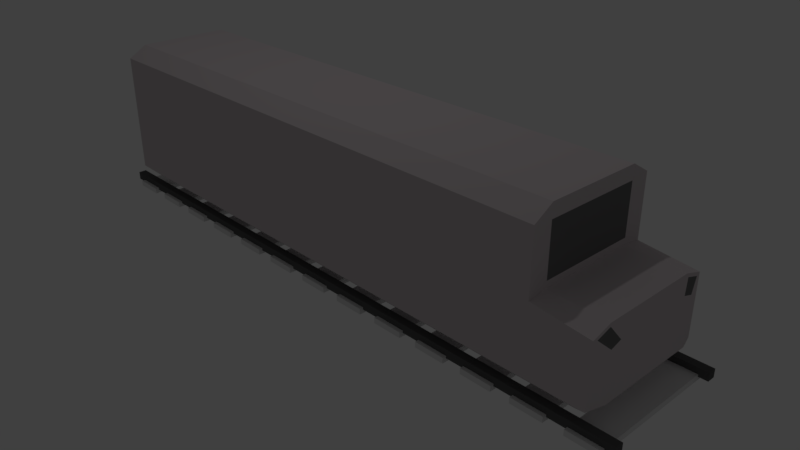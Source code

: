 # Source: Trilhos.blend  (saved by Blender 2.78.0; exported with 4.5.12 LTS)
import bpy
from mathutils import Matrix  # noqa: F401  (used for matrix-valued properties, if any)

bpy.ops.wm.read_factory_settings(use_empty=True)
scene = bpy.context.scene
scene.name = 'Scene'

# ---- collections
col_collection_1 = bpy.data.collections.new('Collection 1'); scene.collection.children.link(col_collection_1)

# ---- materials (node trees are filled in below, after node groups)
mat_lataria_trem = bpy.data.materials.new('Lataria_Trem')
mat_lataria_trem.alpha_threshold = 0.0
mat_lataria_trem.use_transparent_shadow = False
mat_lataria_trem.diffuse_color = (0.65, 0.59, 0.6081, 1.0)
mat_lataria_trem.roughness = 0.5
mat_janelas_trem = bpy.data.materials.new('Janelas_Trem')
mat_janelas_trem.alpha_threshold = 0.0
mat_janelas_trem.use_transparent_shadow = False
mat_janelas_trem.diffuse_color = (0.1734, 0.1734, 0.1734, 1.0)
mat_janelas_trem.roughness = 0.5
mat_lataria_trem00 = bpy.data.materials.new('Lataria_Trem00')
mat_lataria_trem00.alpha_threshold = 0.0
mat_lataria_trem00.use_transparent_shadow = False
mat_lataria_trem00.roughness = 0.5
mat_madeira_trilhos = bpy.data.materials.new('Madeira_Trilhos')
mat_madeira_trilhos.alpha_threshold = 0.0
mat_madeira_trilhos.use_transparent_shadow = False
mat_madeira_trilhos.roughness = 0.5
mat_madeira_trilhos.specular_intensity = 0.05
mat_metal_trilhos = bpy.data.materials.new('Metal_Trilhos')
mat_metal_trilhos.alpha_threshold = 0.0
mat_metal_trilhos.use_transparent_shadow = False
mat_metal_trilhos.diffuse_color = (0.1065, 0.1065, 0.1065, 1.0)
mat_metal_trilhos.roughness = 0.5
mat_metal_trilhos.line_color = (0.0, 0.0, 0.0, 1.0)

# ---- material node trees

# ---- world
world_world = bpy.data.worlds.new('World'); scene.world = world_world
world_world.color = (0.05088, 0.05088, 0.05088)
world_world.use_sun_shadow = False
world_world.sun_shadow_jitter_overblur = 0.0
world_world.cycles.sampling_method = 'MANUAL'

# ---- cameras
cam_camera = bpy.data.cameras.new('Camera')
cam_camera.clip_end = 100.0
cam_camera.lens = 35.0
cam_camera.sensor_width = 32.0
cam_camera.sensor_height = 18.0
cam_camera.ortho_scale = 7.314
cam_camera.dof.focus_distance = 0.0
cam_camera.dof.aperture_fstop = 128.0

# ---- lights
light_lamp = bpy.data.lights.new('Lamp', 'POINT')
light_lamp.transmission_factor = 0.0
light_lamp.cutoff_distance = 30.0
light_lamp.energy = 100.0
light_lamp.shadow_buffer_clip_start = 1.001
light_lamp.shadow_soft_size = 0.1
light_lamp.shadow_maximum_resolution = 0.006
light_lamp.use_absolute_resolution = True

# ---- meshes
me_cube_002 = bpy.data.meshes.new('Cube.002')
me_cube_002.from_pydata([(-1.21, -1.0, -1.0), (-1.21, -1.0, 1.0), (-1.21, 1.0, -1.0), (-1.21, 1.0, 1.0), (0.7904, -1.0, -1.0), (0.7904, -1.0, 1.0), (0.7904, 1.0, -1.0), (0.7904, 1.0, 1.0), (0.7904, 0.7154, 1.184), (0.7904, -0.7154, 1.184), (-1.21, -0.7154, 1.184), (-1.21, 0.7154, 1.184), (0.8887, -0.7154, 1.184), (0.8887, 0.7154, 1.184), (0.8887, 1.0, 1.0), (0.8887, 1.0, -1.0), (0.8887, -1.0, 1.0), (0.8887, -1.0, -1.0), (0.8887, -1.0, -0.9985), (0.8887, -1.0, 0.04645), (0.8887, 1.0, -0.9985), (0.8887, 1.0, 0.04645), (0.8887, 0.7154, 0.08819), (0.8887, -0.7154, 0.08819), (1.097, -1.0, -0.9985), (1.097, -1.0, -0.0505), (1.097, 1.0, -0.9985), (1.097, 1.0, -0.0505), (1.097, 0.7154, 0.04554), (1.097, -0.7154, 0.04554), (1.116, -0.7615, -0.9866), (1.116, -0.7615, -0.2878), (1.116, 0.7615, -0.9866), (1.116, 0.7615, -0.2878), (1.116, 0.5448, -0.2146), (1.116, -0.5448, -0.2146), (0.8887, -0.7154, 0.9651), (0.8887, 0.7154, 0.9651), (0.8887, -0.7154, 0.1901), (0.8887, 0.7154, 0.1901), (1.1, 0.9266, -0.07341), (1.1, 0.7274, -0.006185), (1.113, 0.7597, -0.2395), (1.113, 0.608, -0.1883), (1.099, -0.7256, 0.001838), (1.099, -0.938, -0.06985), (1.114, -0.5982, -0.1924), (1.114, -0.76, -0.247), (-1.117, 0.8614, -1.148), (-1.117, -0.8614, -1.148), (0.7531, 0.8614, -1.148), (0.7531, -0.8614, -1.148), (0.845, 0.8614, -1.148), (0.845, -0.8614, -1.148), (0.845, -0.8614, -1.147), (0.845, 0.8614, -1.147), (1.04, -0.8614, -1.147), (1.04, 0.8614, -1.147), (-1.21, 0.4447, -0.9362), (-1.21, -0.4447, -0.9362), (-1.21, -0.4447, 0.5197), (-1.21, 0.4447, 0.5197), (-1.21, 0.3181, 0.6535), (-1.21, -0.3181, 0.6535), (-1.213, 0.4447, -0.9362), (-1.213, -0.4447, -0.9362), (-1.213, -0.4447, 0.5197), (-1.213, 0.4447, 0.5197), (-1.213, 0.3181, 0.6535), (-1.213, -0.3181, 0.6535)], [], [(2, 3, 7, 6), (11, 8, 7, 3), (4, 5, 1, 0), (26, 24, 56, 57), (0, 1, 60, 59), (9, 10, 1, 5), (8, 11, 10, 9), (6, 7, 14, 15), (5, 4, 17, 16), (9, 5, 16, 12), (6, 15, 52, 50), (8, 9, 12, 13), (7, 8, 13, 14), (16, 17, 18, 19), (15, 14, 21, 20), (12, 16, 19, 23), (22, 13, 37, 39), (17, 15, 20, 18), (14, 13, 22, 21), (20, 21, 27, 26), (23, 19, 25, 29), (22, 23, 29, 28), (24, 18, 54, 56), (21, 22, 28, 27), (19, 18, 24, 25), (25, 31, 47, 45), (28, 29, 35, 34), (24, 26, 32, 30), (33, 27, 40, 42), (25, 24, 30, 31), (26, 27, 33, 32), (37, 36, 38, 39), (23, 22, 39, 38), (13, 12, 36, 37), (12, 23, 38, 36), (40, 41, 43, 42), (27, 28, 41, 40), (28, 34, 43, 41), (34, 33, 42, 43), (44, 45, 47, 46), (31, 35, 46, 47), (35, 29, 44, 46), (29, 25, 45, 44), (32, 33, 34, 35, 31, 30), (48, 50, 51, 49), (51, 50, 52, 53), (54, 55, 57, 56), (18, 20, 55, 54), (2, 6, 50, 48), (17, 4, 51, 53), (0, 2, 48, 49), (20, 26, 57, 55), (15, 17, 53, 52), (4, 0, 49, 51), (63, 62, 68, 69), (10, 11, 62, 63), (1, 10, 63, 60), (3, 2, 58, 61), (2, 0, 59, 58), (11, 3, 61, 62), (65, 66, 69, 68, 67, 64), (59, 60, 66, 65), (62, 61, 67, 68), (61, 58, 64, 67), (58, 59, 65, 64), (60, 63, 69, 66)])
me_cube_002.polygons.foreach_set('material_index', [0, 0, 0, 0, 0, 0, 0, 0, 0, 0, 0, 0, 0, 0, 0, 0, 0, 0, 0, 0, 0, 0, 0, 0, 0, 0, 0, 0, 0, 0, 0, 1, 0, 0, 0, 1, 0, 0, 0, 1, 0, 0, 0, 0, 0, 0, 0, 0, 0, 0, 0, 0, 0, 0, 0, 0, 0, 0, 0, 0, 0, 0, 0, 0, 0, 0])
me_cube_002.materials.append(mat_lataria_trem)
me_cube_002.materials.append(mat_janelas_trem)
me_cube_002.materials.append(mat_lataria_trem00)
me_cube_002.use_remesh_preserve_volume = False
me_cube_002.use_remesh_preserve_attributes = False
me_cube_002.use_mirror_vertex_groups = False
me_cube_002.update()
me_cube_001 = bpy.data.meshes.new('Cube.001')
me_cube_001.from_pydata([(-1.498, -1.0, -1.783), (-1.498, -1.0, 0.2167), (-1.498, 1.0, -1.783), (-1.498, 1.0, 0.2167), (0.5692, -1.0, -1.783), (0.5692, -1.0, 0.2167), (0.5692, 1.0, -1.783), (0.5692, 1.0, 0.2167), (1.81, -1.0, -1.783), (1.81, -1.0, 0.2167), (1.81, 1.0, -1.783), (1.81, 1.0, 0.2167), (3.878, -1.0, -1.783), (3.878, -1.0, 0.2167), (3.878, 1.0, -1.783), (3.878, 1.0, 0.2167), (5.118, -1.0, -1.783), (5.118, -1.0, 0.2167), (5.118, 1.0, -1.783), (5.118, 1.0, 0.2167), (7.186, -1.0, -1.783), (7.186, -1.0, 0.2167), (7.186, 1.0, -1.783), (7.186, 1.0, 0.2167), (8.426, -1.0, -1.783), (8.426, -1.0, 0.2167), (8.426, 1.0, -1.783), (8.426, 1.0, 0.2167), (10.49, -1.0, -1.783), (10.49, -1.0, 0.2167), (10.49, 1.0, -1.783), (10.49, 1.0, 0.2167), (11.73, -1.0, -1.783), (11.73, -1.0, 0.2167), (11.73, 1.0, -1.783), (11.73, 1.0, 0.2167), (13.8, -1.0, -1.783), (13.8, -1.0, 0.2167), (13.8, 1.0, -1.783), (13.8, 1.0, 0.2167), (15.04, -1.0, -1.783), (15.04, -1.0, 0.2167), (15.04, 1.0, -1.783), (15.04, 1.0, 0.2167), (17.11, -1.0, -1.783), (17.11, -1.0, 0.2167), (17.11, 1.0, -1.783), (17.11, 1.0, 0.2167), (18.35, -1.0, -1.783), (18.35, -1.0, 0.2167), (18.35, 1.0, -1.783), (18.35, 1.0, 0.2167), (20.42, -1.0, -1.783), (20.42, -1.0, 0.2167), (20.42, 1.0, -1.783), (20.42, 1.0, 0.2167), (21.66, -1.0, -1.783), (21.66, -1.0, 0.2167), (21.66, 1.0, -1.783), (21.66, 1.0, 0.2167), (23.73, -1.0, -1.783), (23.73, -1.0, 0.2167), (23.73, 1.0, -1.783), (23.73, 1.0, 0.2167), (24.97, -1.0, -1.783), (24.97, -1.0, 0.2167), (24.97, 1.0, -1.783), (24.97, 1.0, 0.2167), (27.04, -1.0, -1.783), (27.04, -1.0, 0.2167), (27.04, 1.0, -1.783), (27.04, 1.0, 0.2167), (28.28, -1.0, -1.783), (28.28, -1.0, 0.2167), (28.28, 1.0, -1.783), (28.28, 1.0, 0.2167), (30.34, -1.0, -1.783), (30.34, -1.0, 0.2167), (30.34, 1.0, -1.783), (30.34, 1.0, 0.2167), (31.58, -1.0, -1.783), (31.58, -1.0, 0.2167), (31.58, 1.0, -1.783), (31.58, 1.0, 0.2167), (33.65, -1.0, -1.783), (33.65, -1.0, 0.2167), (33.65, 1.0, -1.783), (33.65, 1.0, 0.2167), (34.89, -1.0, -1.783), (34.89, -1.0, 0.2167), (34.89, 1.0, -1.783), (34.89, 1.0, 0.2167), (36.96, -1.0, -1.783), (36.96, -1.0, 0.2167), (36.96, 1.0, -1.783), (36.96, 1.0, 0.2167), (38.2, -1.0, -1.783), (38.2, -1.0, 0.2167), (38.2, 1.0, -1.783), (38.2, 1.0, 0.2167), (40.27, -1.0, -1.783), (40.27, -1.0, 0.2167), (40.27, 1.0, -1.783), (40.27, 1.0, 0.2167), (40.85, -0.8247, -0.5756), (40.85, -0.944, -0.5756), (-2.282, -0.944, -0.5756), (-2.282, -0.8247, -0.5756), (40.85, -0.8247, 2.392), (40.85, -0.944, 2.392), (-2.282, -0.944, 2.392), (-2.282, -0.8247, 2.392), (40.85, 0.9716, -0.5756), (40.85, 0.8522, -0.5756), (-2.282, 0.8522, -0.5756), (-2.282, 0.9716, -0.5756), (40.85, 0.9716, 2.392), (40.85, 0.8522, 2.392), (-2.282, 0.8522, 2.392), (-2.282, 0.9716, 2.392)], [], [(0, 1, 3, 2), (2, 3, 7, 6), (6, 7, 5, 4), (4, 5, 1, 0), (2, 6, 4, 0), (7, 3, 1, 5), (8, 9, 11, 10), (10, 11, 15, 14), (14, 15, 13, 12), (12, 13, 9, 8), (10, 14, 12, 8), (15, 11, 9, 13), (16, 17, 19, 18), (18, 19, 23, 22), (22, 23, 21, 20), (20, 21, 17, 16), (18, 22, 20, 16), (23, 19, 17, 21), (24, 25, 27, 26), (26, 27, 31, 30), (30, 31, 29, 28), (28, 29, 25, 24), (26, 30, 28, 24), (31, 27, 25, 29), (32, 33, 35, 34), (34, 35, 39, 38), (38, 39, 37, 36), (36, 37, 33, 32), (34, 38, 36, 32), (39, 35, 33, 37), (40, 41, 43, 42), (42, 43, 47, 46), (46, 47, 45, 44), (44, 45, 41, 40), (42, 46, 44, 40), (47, 43, 41, 45), (48, 49, 51, 50), (50, 51, 55, 54), (54, 55, 53, 52), (52, 53, 49, 48), (50, 54, 52, 48), (55, 51, 49, 53), (56, 57, 59, 58), (58, 59, 63, 62), (62, 63, 61, 60), (60, 61, 57, 56), (58, 62, 60, 56), (63, 59, 57, 61), (64, 65, 67, 66), (66, 67, 71, 70), (70, 71, 69, 68), (68, 69, 65, 64), (66, 70, 68, 64), (71, 67, 65, 69), (72, 73, 75, 74), (74, 75, 79, 78), (78, 79, 77, 76), (76, 77, 73, 72), (74, 78, 76, 72), (79, 75, 73, 77), (80, 81, 83, 82), (82, 83, 87, 86), (86, 87, 85, 84), (84, 85, 81, 80), (82, 86, 84, 80), (87, 83, 81, 85), (88, 89, 91, 90), (90, 91, 95, 94), (94, 95, 93, 92), (92, 93, 89, 88), (90, 94, 92, 88), (95, 91, 89, 93), (96, 97, 99, 98), (98, 99, 103, 102), (102, 103, 101, 100), (100, 101, 97, 96), (98, 102, 100, 96), (103, 99, 97, 101), (104, 105, 106, 107), (108, 111, 110, 109), (104, 108, 109, 105), (105, 109, 110, 106), (106, 110, 111, 107), (108, 104, 107, 111), (112, 113, 114, 115), (116, 119, 118, 117), (112, 116, 117, 113), (113, 117, 118, 114), (114, 118, 119, 115), (116, 112, 115, 119)])
me_cube_001.polygons.foreach_set('material_index', [0, 0, 0, 0, 0, 0, 0, 0, 0, 0, 0, 0, 0, 0, 0, 0, 0, 0, 0, 0, 0, 0, 0, 0, 0, 0, 0, 0, 0, 0, 0, 0, 0, 0, 0, 0, 0, 0, 0, 0, 0, 0, 0, 0, 0, 0, 0, 0, 0, 0, 0, 0, 0, 0, 0, 0, 0, 0, 0, 0, 0, 0, 0, 0, 0, 0, 0, 0, 0, 0, 0, 0, 0, 0, 0, 0, 0, 0, 1, 1, 1, 1, 1, 1, 1, 1, 1, 1, 1, 1])
_uv = me_cube_001.uv_layers.new(name='UVMap')
_uv.uv.foreach_set('vector', [0.0, 0.0, 1.0, 0.0, 1.0, 1.0, 0.0, 1.0, 0.0, 0.0, 1.0, 0.0, 1.0, 1.0, 0.0, 1.0, 0.0, 0.0, 1.0, 0.0, 1.0, 1.0, 0.0, 1.0, 0.0, 0.0, 1.0, 0.0, 1.0, 1.0, 0.0, 1.0, 0.0, 0.0, 1.0, 0.0, 1.0, 1.0, 0.0, 1.0, 0.0, 0.0, 1.0, 0.0, 1.0, 1.0, 0.0, 1.0, 0.0, 0.0, 1.0, 0.0, 1.0, 1.0, 0.0, 1.0, 0.0, 0.0, 1.0, 0.0, 1.0, 1.0, 0.0, 1.0, 0.0, 0.0, 1.0, 0.0, 1.0, 1.0, 0.0, 1.0, 0.0, 0.0, 1.0, 0.0, 1.0, 1.0, 0.0, 1.0, 0.0, 0.0, 1.0, 0.0, 1.0, 1.0, 0.0, 1.0, 0.0, 0.0, 1.0, 0.0, 1.0, 1.0, 0.0, 1.0, 0.0, 0.0, 1.0, 0.0, 1.0, 1.0, 0.0, 1.0, 0.0, 0.0, 1.0, 0.0, 1.0, 1.0, 0.0, 1.0, 0.0, 0.0, 1.0, 0.0, 1.0, 1.0, 0.0, 1.0, 0.0, 0.0, 1.0, 0.0, 1.0, 1.0, 0.0, 1.0, 0.0, 0.0, 1.0, 0.0, 1.0, 1.0, 0.0, 1.0, 0.0, 0.0, 1.0, 0.0, 1.0, 1.0, 0.0, 1.0, 0.0, 0.0, 1.0, 0.0, 1.0, 1.0, 0.0, 1.0, 0.0, 0.0, 1.0, 0.0, 1.0, 1.0, 0.0, 1.0, 0.0, 0.0, 1.0, 0.0, 1.0, 1.0, 0.0, 1.0, 0.0, 0.0, 1.0, 0.0, 1.0, 1.0, 0.0, 1.0, 0.0, 0.0, 1.0, 0.0, 1.0, 1.0, 0.0, 1.0, 0.0, 0.0, 1.0, 0.0, 1.0, 1.0, 0.0, 1.0, 0.0, 0.0, 1.0, 0.0, 1.0, 1.0, 0.0, 1.0, 0.0, 0.0, 1.0, 0.0, 1.0, 1.0, 0.0, 1.0, 0.0, 0.0, 1.0, 0.0, 1.0, 1.0, 0.0, 1.0, 0.0, 0.0, 1.0, 0.0, 1.0, 1.0, 0.0, 1.0, 0.0, 0.0, 1.0, 0.0, 1.0, 1.0, 0.0, 1.0, 0.0, 0.0, 1.0, 0.0, 1.0, 1.0, 0.0, 1.0, 0.0, 0.0, 1.0, 0.0, 1.0, 1.0, 0.0, 1.0, 0.0, 0.0, 1.0, 0.0, 1.0, 1.0, 0.0, 1.0, 0.0, 0.0, 1.0, 0.0, 1.0, 1.0, 0.0, 1.0, 0.0, 0.0, 1.0, 0.0, 1.0, 1.0, 0.0, 1.0, 0.0, 0.0, 1.0, 0.0, 1.0, 1.0, 0.0, 1.0, 0.0, 0.0, 1.0, 0.0, 1.0, 1.0, 0.0, 1.0, 0.0, 0.0, 1.0, 0.0, 1.0, 1.0, 0.0, 1.0, 0.0, 0.0, 1.0, 0.0, 1.0, 1.0, 0.0, 1.0, 0.0, 0.0, 1.0, 0.0, 1.0, 1.0, 0.0, 1.0, 0.0, 0.0, 1.0, 0.0, 1.0, 1.0, 0.0, 1.0, 0.0, 0.0, 1.0, 0.0, 1.0, 1.0, 0.0, 1.0, 0.0, 0.0, 1.0, 0.0, 1.0, 1.0, 0.0, 1.0, 0.0, 0.0, 1.0, 0.0, 1.0, 1.0, 0.0, 1.0, 0.0, 0.0, 1.0, 0.0, 1.0, 1.0, 0.0, 1.0, 0.0, 0.0, 1.0, 0.0, 1.0, 1.0, 0.0, 1.0, 0.0, 0.0, 1.0, 0.0, 1.0, 1.0, 0.0, 1.0, 0.0, 0.0, 1.0, 0.0, 1.0, 1.0, 0.0, 1.0, 0.0, 0.0, 1.0, 0.0, 1.0, 1.0, 0.0, 1.0, 0.0, 0.0, 1.0, 0.0, 1.0, 1.0, 0.0, 1.0, 0.0, 0.0, 1.0, 0.0, 1.0, 1.0, 0.0, 1.0, 0.0, 0.0, 1.0, 0.0, 1.0, 1.0, 0.0, 1.0, 0.0, 0.0, 1.0, 0.0, 1.0, 1.0, 0.0, 1.0, 0.0, 0.0, 1.0, 0.0, 1.0, 1.0, 0.0, 1.0, 0.0, 0.0, 1.0, 0.0, 1.0, 1.0, 0.0, 1.0, 0.0, 0.0, 1.0, 0.0, 1.0, 1.0, 0.0, 1.0, 0.0, 0.0, 1.0, 0.0, 1.0, 1.0, 0.0, 1.0, 0.0, 0.0, 1.0, 0.0, 1.0, 1.0, 0.0, 1.0, 0.0, 0.0, 1.0, 0.0, 1.0, 1.0, 0.0, 1.0, 0.0, 0.0, 1.0, 0.0, 1.0, 1.0, 0.0, 1.0, 0.0, 0.0, 1.0, 0.0, 1.0, 1.0, 0.0, 1.0, 0.0, 0.0, 1.0, 0.0, 1.0, 1.0, 0.0, 1.0, 0.0, 0.0, 1.0, 0.0, 1.0, 1.0, 0.0, 1.0, 0.0, 0.0, 1.0, 0.0, 1.0, 1.0, 0.0, 1.0, 0.0, 0.0, 1.0, 0.0, 1.0, 1.0, 0.0, 1.0, 0.0, 0.0, 1.0, 0.0, 1.0, 1.0, 0.0, 1.0, 0.0, 0.0, 1.0, 0.0, 1.0, 1.0, 0.0, 1.0, 0.0, 0.0, 1.0, 0.0, 1.0, 1.0, 0.0, 1.0, 0.0, 0.0, 1.0, 0.0, 1.0, 1.0, 0.0, 1.0, 0.0, 0.0, 1.0, 0.0, 1.0, 1.0, 0.0, 1.0, 0.0, 0.0, 1.0, 0.0, 1.0, 1.0, 0.0, 1.0, 0.0, 0.0, 1.0, 0.0, 1.0, 1.0, 0.0, 1.0, 0.0, 0.0, 1.0, 0.0, 1.0, 1.0, 0.0, 1.0, 0.0, 0.0, 1.0, 0.0, 1.0, 1.0, 0.0, 1.0, 0.0, 0.0, 1.0, 0.0, 1.0, 1.0, 0.0, 1.0, 0.0, 0.0, 1.0, 0.0, 1.0, 1.0, 0.0, 1.0, 0.0, 0.0, 1.0, 0.0, 1.0, 1.0, 0.0, 1.0, 0.0, 0.0, 1.0, 0.0, 1.0, 1.0, 0.0, 1.0, 0.0, 0.0, 1.0, 0.0, 1.0, 1.0, 0.0, 1.0, 0.0, 0.0, 0.0, 0.0, 0.0, 0.0, 0.0, 0.0, 0.0, 0.0, 0.0, 0.0, 0.0, 0.0, 0.0, 0.0, 0.0, 0.0, 0.0, 0.0, 0.0, 0.0, 0.0, 0.0, 0.0, 0.0, 0.0, 0.0, 0.0, 0.0, 0.0, 0.0, 0.0, 0.0, 0.0, 0.0, 0.0, 0.0, 0.0, 0.0, 0.0, 0.0, 0.0, 0.0, 0.0, 0.0, 0.0, 0.0, 0.0, 0.0, 0.0, 0.0, 0.0, 0.0, 0.0, 0.0, 0.0, 0.0, 0.0, 0.0, 0.0, 0.0, 0.0, 0.0, 0.0, 0.0, 0.0, 0.0, 0.0, 0.0, 0.0, 0.0, 0.0, 0.0, 0.0, 0.0, 0.0, 0.0, 0.0, 0.0, 0.0, 0.0, 0.0, 0.0, 0.0, 0.0, 0.0, 0.0, 0.0, 0.0, 0.0, 0.0, 0.0, 0.0, 0.0, 0.0])
me_cube_001.materials.append(mat_madeira_trilhos)
me_cube_001.materials.append(mat_metal_trilhos)
me_cube_001.use_remesh_preserve_volume = False
me_cube_001.use_remesh_preserve_attributes = False
me_cube_001.use_mirror_vertex_groups = False
me_cube_001.update()

# ---- objects
ob_cube = bpy.data.objects.new('Cube', me_cube_002)
ob_trilhos = bpy.data.objects.new('Trilhos', me_cube_001)
ob_lamp = bpy.data.objects.new('Lamp', light_lamp)
ob_camera = bpy.data.objects.new('Camera', cam_camera)

# ---- transforms, parenting, visibility, modifiers, constraints
ob_cube.location = (0.1943, -0.04277, 1.101)
ob_cube.scale = (3.482, 0.8936, 0.8207)
ob_cube.lineart.crease_threshold = 0.0
ob_trilhos.location = (-3.888, -0.02258, -0.03349)
ob_trilhos.scale = (0.2016, 0.9168, 0.03688)
ob_trilhos.lineart.crease_threshold = 0.0
ob_lamp.location = (-0.3074, 0.2169, 9.786)
ob_lamp.rotation_euler = (0.6503, 0.05522, 1.866)
ob_lamp.lock_rotations_4d = False
ob_lamp.empty_display_type = 'ARROWS'
ob_lamp.color = (0.0, 0.0, 0.0, 0.0)
ob_lamp.lineart.crease_threshold = 0.0
ob_camera.location = (7.481, -6.508, 5.344)
ob_camera.rotation_euler = (1.109, 0.0, 0.8149)
ob_camera.lock_rotations_4d = False
ob_camera.empty_display_type = 'ARROWS'
ob_camera.color = (0.0, 0.0, 0.0, 0.0)
ob_camera.display_type = 'WIRE'
ob_camera.lineart.crease_threshold = 0.0

# ---- collection membership
col_collection_1.objects.link(ob_cube)
col_collection_1.objects.link(ob_trilhos)
col_collection_1.objects.link(ob_lamp)
col_collection_1.objects.link(ob_camera)

# ---- scene / render settings (as saved in the file)
scene.camera = ob_camera
scene.frame_start = 1; scene.frame_end = 250; scene.frame_set(1)
scene.render.engine = 'BLENDER_EEVEE_NEXT'
scene.render.resolution_percentage = 50
scene.render.dither_intensity = 0.0
scene.cycles.use_denoising = False
scene.cycles.samples = 128
scene.cycles.sampling_pattern = 'TABULATED_SOBOL'
scene.cycles.light_sampling_threshold = 0.0
scene.cycles.use_adaptive_sampling = False
scene.cycles.use_light_tree = False
scene.cycles.blur_glossy = 0.0
scene.cycles.sample_clamp_indirect = 0.0
scene.view_settings.view_transform = 'Standard'
bpy.context.view_layer.update()
